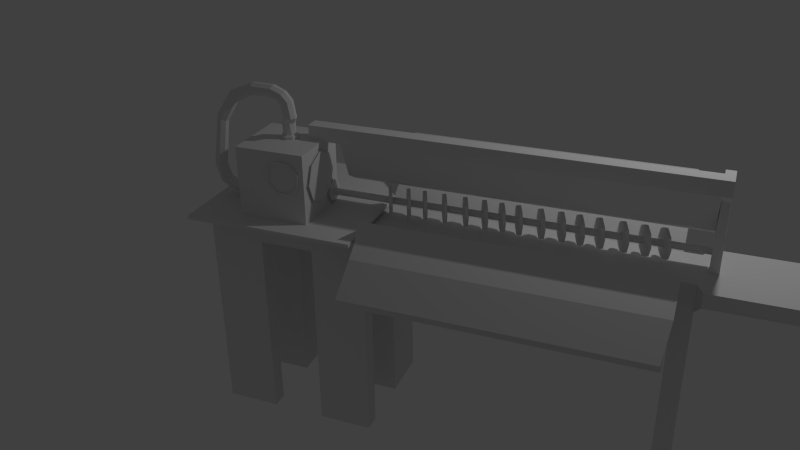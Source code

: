 # Source: machine.blend  (saved by Blender 2.75.0; exported with 4.5.12 LTS)
import bpy
from mathutils import Matrix  # noqa: F401  (used for matrix-valued properties, if any)

bpy.ops.wm.read_factory_settings(use_empty=True)
scene = bpy.context.scene
scene.name = 'Scene'

# ---- collections
col_collection_1 = bpy.data.collections.new('Collection 1'); scene.collection.children.link(col_collection_1)

# ---- materials (node trees are filled in below, after node groups)
mat_material = bpy.data.materials.new('Material')
mat_material.alpha_threshold = 0.0
mat_material.use_transparent_shadow = False
mat_material.roughness = 0.5
mat_material.line_color = (0.0, 0.0, 0.0, 1.0)

# ---- material node trees

# ---- world
world_world = bpy.data.worlds.new('World'); scene.world = world_world
world_world.color = (0.05088, 0.05088, 0.05088)
world_world.use_sun_shadow = False
world_world.sun_shadow_jitter_overblur = 0.0
world_world.cycles.sampling_method = 'MANUAL'
world_world.cycles.sample_map_resolution = 256

# ---- cameras
cam_camera = bpy.data.cameras.new('Camera')
cam_camera.clip_end = 100.0
cam_camera.lens = 35.0
cam_camera.sensor_width = 32.0
cam_camera.sensor_height = 18.0
cam_camera.ortho_scale = 7.314
cam_camera.dof.focus_distance = 0.0
cam_camera.dof.aperture_fstop = 128.0

# ---- lights
light_lamp = bpy.data.lights.new('Lamp', 'POINT')
light_lamp.transmission_factor = 0.0
light_lamp.cutoff_distance = 30.0
light_lamp.energy = 100.0
light_lamp.shadow_buffer_clip_start = 1.001
light_lamp.shadow_soft_size = 0.1
light_lamp.shadow_maximum_resolution = 0.006
light_lamp.use_absolute_resolution = True
light_lamp.cycles.use_multiple_importance_sampling = False

# ---- meshes
me_cube = bpy.data.meshes.new('Cube')
me_cube.from_pydata([(1.0, 1.0, -1.0), (1.0, -0.5343, -1.0), (-1.0, -0.5343, -1.0), (-1.0, 1.0, -1.0), (1.0, 1.0, 1.0), (1.0, -0.5343, 1.0), (-1.0, -0.5343, 1.0), (-1.0, 1.0, 1.0), (0.9994, 0.3333, -1.0), (0.9994, -0.3333, -1.0), (-1.0, -0.3333, -1.0), (-1.0, 0.3333, -1.0), (0.9994, 0.3333, 1.0), (0.9994, -0.3333, 1.0), (-1.0, -0.3333, 1.0), (-1.0, 0.3333, 1.0), (4.598, 0.3333, -1.0), (4.598, -0.3333, -1.0), (4.598, 0.3333, 1.0), (4.598, -0.3333, 1.0), (0.9994, 0.3333, -3.826), (0.9994, -0.3333, -3.826), (4.598, 0.3333, -3.826), (4.598, -0.3333, -3.826), (0.3333, 1.0, -1.0), (-0.3333, 1.0, -1.0), (0.3333, -0.5343, -1.0), (-0.3333, -0.5343, -1.0), (0.3333, 1.0, 1.0), (-0.3333, 1.0, 1.0), (0.3333, -0.5343, 1.0), (-0.3333, -0.5343, 1.0), (-0.3333, 0.3333, 1.0), (0.3333, 0.3333, 1.0), (-0.3333, -0.3333, 1.0), (0.3333, -0.3333, 1.0), (0.3333, 0.3333, -1.0), (-0.3333, 0.3333, -1.0), (0.3333, -0.3333, -1.0), (-0.3333, -0.3333, -1.0), (1.0, -0.3333, -15.58), (1.0, -0.5343, -15.58), (-0.3333, 1.0, -15.58), (-1.0, 1.0, -15.58), (-0.3333, -0.5343, -15.58), (-1.0, -0.5343, -15.58), (-1.0, 0.3333, -15.58), (1.0, 1.0, -15.58), (1.0, 0.3333, -15.58), (-1.0, -0.3333, -15.58), (-0.3333, 0.3333, -15.58), (-0.3333, -0.3333, -15.58), (0.3333, 1.0, -15.58), (0.3333, -0.5343, -15.58), (0.3333, 0.3333, -15.58), (0.3333, -0.3333, -15.58), (4.4, -0.3333, -1.0), (4.4, -0.3333, 1.0), (4.4, 0.3333, 1.0), (4.4, 0.3333, -1.0), (4.396, -0.3333, -3.827), (4.396, 0.3333, -3.827), (4.598, 0.3333, -15.56), (4.598, -0.3333, -15.56), (4.395, -0.3333, -15.56), (4.395, 0.3333, -15.56), (4.673, 0.4971, -0.04822), (4.673, -0.4971, -0.04822), (4.673, 0.4971, 1.004), (4.673, -0.4971, 1.004), (6.017, 0.4971, -0.04822), (6.017, -0.4971, -0.04822), (6.017, 0.4971, 1.004), (6.017, -0.4971, 1.004), (6.108, 0.4091, 0.04485), (6.108, -0.4091, 0.04485), (6.108, 0.4091, 0.9105), (6.108, -0.4091, 0.9105), (0.9994, -0.9873, -1.203), (0.9994, -0.9873, -3.203), (4.4, -0.9873, -1.203), (4.4, -0.9873, -3.203), (6.169, -0.6081, 1.654), (6.268, -0.6081, 1.405), (6.168, 0.5792, 1.144), (6.168, -0.5955, 1.144), (6.207, 0.5792, 1.045), (6.207, -0.5955, 1.045), (6.224, 0.5792, 0.806), (6.224, -0.5955, 0.806), (6.207, 0.5792, 0.5672), (6.207, -0.5955, 0.5672), (6.168, 0.5792, 0.4683), (6.168, -0.5955, 0.4683), (6.128, 0.5792, 0.5672), (6.128, -0.5955, 0.5672), (6.112, 0.5792, 0.806), (6.112, -0.5955, 0.806), (6.128, 0.5792, 1.045), (6.128, -0.5955, 1.045), (6.309, -0.6081, 0.806), (6.268, -0.6081, 0.2066), (6.169, -0.6081, -0.04164), (6.069, -0.6081, 0.2066), (6.028, -0.6081, 0.806), (6.069, -0.6081, 1.405), (6.168, -0.6365, 1.654), (6.069, -0.6365, 1.405), (6.028, -0.6365, 0.806), (6.069, -0.6365, 0.2066), (6.168, -0.6365, -0.04164), (6.267, -0.6365, 0.2066), (6.308, -0.6365, 0.806), (6.267, -0.6365, 1.405), (6.168, -0.6442, 1.393), (6.099, -0.6442, 1.221), (6.071, -0.6442, 0.806), (6.099, -0.6442, 0.391), (6.168, -0.6442, 0.2191), (6.237, -0.6442, 0.391), (6.265, -0.6442, 0.806), (6.237, -0.6442, 1.221), (6.168, -0.6226, 1.393), (6.099, -0.6226, 1.221), (6.071, -0.6226, 0.806), (6.099, -0.6226, 0.391), (6.168, -0.6226, 0.2191), (6.237, -0.6226, 0.391), (6.265, -0.6226, 0.806), (6.237, -0.6226, 1.221), (-0.8775, -0.8226, 0.865), (-0.8775, -0.8226, 1.349), (-0.8775, -0.6254, 0.865), (-0.8775, -0.6254, 1.349), (-0.6803, -0.8226, 0.865), (-0.6803, -0.8226, 1.349), (-0.6803, -0.6254, 0.865), (-0.6803, -0.6254, 1.349), (0.6364, -0.8289, 0.865), (0.6364, -0.8289, 1.349), (0.6364, -0.6317, 0.865), (0.6364, -0.6317, 1.349), (0.8336, -0.8289, 0.865), (0.8336, -0.8289, 1.349), (0.8336, -0.6317, 0.865), (0.8336, -0.6317, 1.349), (0.6364, 0.6661, 0.865), (0.6364, 0.6661, 1.349), (0.6364, 0.8633, 0.865), (0.6364, 0.8633, 1.349), (0.8336, 0.6661, 0.865), (0.8336, 0.6661, 1.349), (0.8336, 0.8633, 0.865), (0.8336, 0.8633, 1.349), (-0.846, 0.6661, 0.865), (-0.846, 0.6661, 1.349), (-0.846, 0.8633, 0.865), (-0.846, 0.8633, 1.349), (-0.6488, 0.6661, 0.865), (-0.6488, 0.6661, 1.349), (-0.6488, 0.8633, 0.865), (-0.6488, 0.8633, 1.349), (-1.052, -0.9372, 1.226), (-1.052, -0.9372, 1.477), (-1.052, 1.139, 1.226), (-1.052, 1.139, 1.477), (1.006, -0.9372, 1.226), (1.006, -0.9372, 1.477), (1.006, 1.139, 1.226), (1.006, 1.139, 1.477), (0.9994, 1.131, 4.928), (0.9994, 1.131, 2.928), (4.4, 1.131, 4.928), (4.4, 1.131, 2.928), (-0.1504, -0.001838, 2.268), (4.783, -0.001838, 2.268), (-0.1504, 0.0103, 2.445), (4.783, 0.0103, 2.445), (-0.1504, 0.0396, 2.518), (4.783, 0.0396, 2.518), (-0.1504, 0.0689, 2.445), (4.783, 0.0689, 2.445), (-0.1504, 0.08103, 2.268), (4.783, 0.08103, 2.268), (-0.1504, 0.0689, 2.09), (4.783, 0.0689, 2.09), (-0.1504, 0.0396, 2.017), (4.783, 0.0396, 2.017), (-0.1504, 0.0103, 2.09), (4.783, 0.0103, 2.09), (1.857, -0.1053, 2.268), (1.825, -0.1285, 2.268), (1.837, -0.05944, 3.037), (1.805, -0.08268, 3.037), (1.788, 0.05122, 3.356), (1.756, 0.02798, 3.356), (1.739, 0.1619, 3.037), (1.707, 0.1386, 3.037), (1.719, 0.2077, 2.268), (1.687, 0.1845, 2.268), (1.739, 0.1619, 1.498), (1.707, 0.1386, 1.498), (1.788, 0.05122, 1.179), (1.756, 0.02798, 1.179), (1.837, -0.05944, 1.498), (1.805, -0.08268, 1.498), (2.108, -0.1053, 2.268), (2.076, -0.1285, 2.268), (2.088, -0.05944, 3.037), (2.056, -0.08268, 3.037), (2.039, 0.05122, 3.356), (2.007, 0.02798, 3.356), (1.99, 0.1619, 3.037), (1.957, 0.1386, 3.037), (1.969, 0.2077, 2.268), (1.937, 0.1845, 2.268), (1.99, 0.1619, 1.498), (1.957, 0.1386, 1.498), (2.039, 0.05122, 1.179), (2.007, 0.02798, 1.179), (2.088, -0.05944, 1.498), (2.056, -0.08268, 1.498), (2.334, -0.1053, 2.268), (2.302, -0.1285, 2.268), (2.314, -0.05944, 3.037), (2.281, -0.08268, 3.037), (2.265, 0.05122, 3.356), (2.232, 0.02798, 3.356), (2.215, 0.1619, 3.037), (2.183, 0.1386, 3.037), (2.195, 0.2077, 2.268), (2.163, 0.1845, 2.268), (2.215, 0.1619, 1.498), (2.183, 0.1386, 1.498), (2.265, 0.05122, 1.179), (2.232, 0.02798, 1.179), (2.314, -0.05944, 1.498), (2.281, -0.08268, 1.498), (2.535, -0.1053, 2.268), (2.503, -0.1285, 2.268), (2.515, -0.05944, 3.037), (2.483, -0.08268, 3.037), (2.466, 0.05122, 3.356), (2.434, 0.02798, 3.356), (2.417, 0.1619, 3.037), (2.385, 0.1386, 3.037), (2.396, 0.2077, 2.268), (2.364, 0.1845, 2.268), (2.417, 0.1619, 1.498), (2.385, 0.1386, 1.498), (2.466, 0.05122, 1.179), (2.434, 0.02798, 1.179), (2.515, -0.05944, 1.498), (2.483, -0.08268, 1.498), (2.726, -0.1053, 2.268), (2.694, -0.1285, 2.268), (2.706, -0.05944, 3.037), (2.674, -0.08268, 3.037), (2.657, 0.05122, 3.356), (2.625, 0.02798, 3.356), (2.608, 0.1619, 3.037), (2.576, 0.1386, 3.037), (2.588, 0.2077, 2.268), (2.556, 0.1845, 2.268), (2.608, 0.1619, 1.498), (2.576, 0.1386, 1.498), (2.657, 0.05122, 1.179), (2.625, 0.02798, 1.179), (2.706, -0.05944, 1.498), (2.674, -0.08268, 1.498), (2.977, -0.1053, 2.268), (2.945, -0.1285, 2.268), (2.957, -0.05944, 3.037), (2.925, -0.08268, 3.037), (2.908, 0.05122, 3.356), (2.876, 0.02798, 3.356), (2.859, 0.1619, 3.037), (2.826, 0.1386, 3.037), (2.838, 0.2077, 2.268), (2.806, 0.1845, 2.268), (2.859, 0.1619, 1.498), (2.826, 0.1386, 1.498), (2.908, 0.05122, 1.179), (2.876, 0.02798, 1.179), (2.957, -0.05944, 1.498), (2.925, -0.08268, 1.498), (3.203, -0.1053, 2.268), (3.171, -0.1285, 2.268), (3.183, -0.05944, 3.037), (3.15, -0.08268, 3.037), (3.134, 0.05122, 3.356), (3.101, 0.02798, 3.356), (3.084, 0.1619, 3.037), (3.052, 0.1386, 3.037), (3.064, 0.2077, 2.268), (3.032, 0.1845, 2.268), (3.084, 0.1619, 1.498), (3.052, 0.1386, 1.498), (3.134, 0.05122, 1.179), (3.101, 0.02798, 1.179), (3.183, -0.05944, 1.498), (3.15, -0.08268, 1.498), (3.404, -0.1053, 2.268), (3.372, -0.1285, 2.268), (3.384, -0.05944, 3.037), (3.352, -0.08268, 3.037), (3.335, 0.05122, 3.356), (3.303, 0.02798, 3.356), (3.286, 0.1619, 3.037), (3.254, 0.1386, 3.037), (3.265, 0.2077, 2.268), (3.233, 0.1845, 2.268), (3.286, 0.1619, 1.498), (3.254, 0.1386, 1.498), (3.335, 0.05122, 1.179), (3.303, 0.02798, 1.179), (3.384, -0.05944, 1.498), (3.352, -0.08268, 1.498), (3.616, -0.1053, 2.268), (3.584, -0.1285, 2.268), (3.596, -0.05944, 3.037), (3.564, -0.08268, 3.037), (3.547, 0.05122, 3.356), (3.515, 0.02798, 3.356), (3.498, 0.1619, 3.037), (3.466, 0.1386, 3.037), (3.477, 0.2077, 2.268), (3.445, 0.1845, 2.268), (3.498, 0.1619, 1.498), (3.466, 0.1386, 1.498), (3.547, 0.05122, 1.179), (3.515, 0.02798, 1.179), (3.596, -0.05944, 1.498), (3.564, -0.08268, 1.498), (3.867, -0.1053, 2.268), (3.835, -0.1285, 2.268), (3.846, -0.05944, 3.037), (3.814, -0.08268, 3.037), (3.797, 0.05122, 3.356), (3.765, 0.02798, 3.356), (3.748, 0.1619, 3.037), (3.716, 0.1386, 3.037), (3.728, 0.2077, 2.268), (3.696, 0.1845, 2.268), (3.748, 0.1619, 1.498), (3.716, 0.1386, 1.498), (3.797, 0.05122, 1.179), (3.765, 0.02798, 1.179), (3.846, -0.05944, 1.498), (3.814, -0.08268, 1.498), (4.093, -0.1053, 2.268), (4.061, -0.1285, 2.268), (4.072, -0.05944, 3.037), (4.04, -0.08268, 3.037), (4.023, 0.05122, 3.356), (3.991, 0.02798, 3.356), (3.974, 0.1619, 3.037), (3.942, 0.1386, 3.037), (3.954, 0.2077, 2.268), (3.922, 0.1845, 2.268), (3.974, 0.1619, 1.498), (3.942, 0.1386, 1.498), (4.023, 0.05122, 1.179), (3.991, 0.02798, 1.179), (4.072, -0.05944, 1.498), (4.04, -0.08268, 1.498), (4.294, -0.1053, 2.268), (4.262, -0.1285, 2.268), (4.274, -0.05944, 3.037), (4.242, -0.08268, 3.037), (4.225, 0.05122, 3.356), (4.193, 0.02798, 3.356), (4.176, 0.1619, 3.037), (4.144, 0.1386, 3.037), (4.155, 0.2077, 2.268), (4.123, 0.1845, 2.268), (4.176, 0.1619, 1.498), (4.144, 0.1386, 1.498), (4.225, 0.05122, 1.179), (4.193, 0.02798, 1.179), (4.274, -0.05944, 1.498), (4.242, -0.08268, 1.498), (4.684, 0.119, 0.986), (4.79, 0.119, 0.986), (4.79, 0.119, 6.511), (4.79, 0.119, 7.577), (4.684, 0.119, 6.511), (4.684, 0.119, 7.577), (1.193, -0.1053, 2.268), (1.161, -0.1285, 2.268), (1.173, -0.05944, 3.037), (1.141, -0.08268, 3.037), (1.124, 0.05122, 3.356), (1.092, 0.02798, 3.356), (1.075, 0.1619, 3.037), (1.043, 0.1386, 3.037), (1.055, 0.2077, 2.268), (1.023, 0.1845, 2.268), (1.075, 0.1619, 1.498), (1.043, 0.1386, 1.498), (1.124, 0.05122, 1.179), (1.092, 0.02798, 1.179), (1.173, -0.05944, 1.498), (1.141, -0.08268, 1.498), (1.419, -0.1053, 2.268), (1.387, -0.1285, 2.268), (1.399, -0.05944, 3.037), (1.367, -0.08268, 3.037), (1.35, 0.05122, 3.356), (1.318, 0.02798, 3.356), (1.301, 0.1619, 3.037), (1.269, 0.1386, 3.037), (1.281, 0.2077, 2.268), (1.248, 0.1845, 2.268), (1.301, 0.1619, 1.498), (1.269, 0.1386, 1.498), (1.35, 0.05122, 1.179), (1.318, 0.02798, 1.179), (1.399, -0.05944, 1.498), (1.367, -0.08268, 1.498), (1.62, -0.1053, 2.268), (1.588, -0.1285, 2.268), (1.6, -0.05944, 3.037), (1.568, -0.08268, 3.037), (1.551, 0.05122, 3.356), (1.519, 0.02798, 3.356), (1.502, 0.1619, 3.037), (1.47, 0.1386, 3.037), (1.482, 0.2077, 2.268), (1.45, 0.1845, 2.268), (1.502, 0.1619, 1.498), (1.47, 0.1386, 1.498), (1.551, 0.05122, 1.179), (1.519, 0.02798, 1.179), (1.6, -0.05944, 1.498), (1.568, -0.08268, 1.498), (4.449, -0.7569, 2.762), (1.049, -0.7569, 2.762), (4.449, -0.8592, 1.435), (1.049, -0.8592, 1.435), (4.4, -1.294, -1.508), (0.9994, -1.294, -1.508), (4.449, -1.015, 0.6648), (1.049, -1.015, 0.6647), (-0.4798, -0.669, 1.474), (-0.4798, -0.669, 6.554), (-0.4798, 0.1705, 1.474), (-0.4798, 0.1705, 6.554), (0.3597, -0.669, 1.474), (0.3597, -0.669, 6.554), (0.3597, 0.1705, 1.474), (0.3597, 0.1705, 6.554), (0.2863, -0.7004, 5.082), (0.2753, -0.699, 4.21), (0.2961, -0.6442, 5.091), (0.3092, -0.7004, 5.128), (0.2836, -0.6426, 4.107), (0.2968, -0.6988, 4.144), (0.1599, -0.6418, 3.466), (0.173, -0.698, 3.502), (-0.002631, -0.6423, 3.541), (0.01048, -0.6985, 3.578), (-0.1087, -0.6438, 4.291), (-0.09563, -0.7, 4.327), (-0.09627, -0.6454, 5.274), (-0.08316, -0.7016, 5.311), (0.02748, -0.6462, 5.916), (0.04058, -0.7024, 5.953), (0.19, -0.6457, 5.84), (0.2031, -0.7019, 5.877), (0.1655, -0.6983, 3.641), (0.02136, -0.6987, 3.708), (-0.07276, -0.7, 4.373), (-0.0617, -0.7015, 5.245), (0.04807, -0.7021, 5.814), (0.1922, -0.7017, 5.747), (0.2863, -0.6793, 5.084), (0.1922, -0.6806, 5.748), (0.04802, -0.681, 5.816), (-0.06175, -0.6803, 5.246), (-0.07281, -0.6789, 4.374), (0.02131, -0.6776, 3.709), (0.1655, -0.6772, 3.642), (0.2752, -0.6778, 4.211), (-0.03727, -0.1121, 6.849), (0.01815, -0.1351, 6.849), (-0.03727, -0.08709, 6.328), (-0.03727, -0.08709, 6.78), (0.03584, -0.1174, 6.328), (0.03584, -0.1174, 6.78), (0.06612, -0.1905, 6.328), (0.06612, -0.1905, 6.78), (0.03584, -0.2636, 6.328), (0.03584, -0.2636, 6.78), (-0.03727, -0.2939, 6.328), (-0.03727, -0.2939, 6.78), (-0.1104, -0.2636, 6.328), (-0.1104, -0.2636, 6.78), (-0.1407, -0.1905, 6.328), (-0.1407, -0.1905, 6.78), (-0.1104, -0.1174, 6.328), (-0.1104, -0.1174, 6.78), (0.04111, -0.1905, 6.849), (0.01815, -0.2459, 6.849), (-0.03727, -0.2689, 6.849), (-0.09269, -0.2459, 6.849), (-0.1156, -0.1905, 6.849), (-0.09269, -0.1351, 6.849), (-0.03727, -0.1349, 6.986), (-0.0766, -0.1511, 6.986), (-0.09289, -0.1905, 6.986), (-0.0766, -0.2298, 6.986), (-0.03727, -0.2461, 6.986), (0.002065, -0.2298, 6.986), (0.01836, -0.1905, 6.986), (0.002065, -0.1511, 6.986), (-0.5252, -0.1142, 2.212), (-0.5263, -0.1243, 2.57), (-0.4395, -0.08792, 2.191), (-0.5141, -0.08955, 2.181), (-0.4409, -0.1013, 2.663), (-0.5156, -0.1029, 2.652), (-0.4406, -0.1659, 2.939), (-0.5152, -0.1675, 2.929), (-0.4386, -0.2439, 2.859), (-0.5132, -0.2455, 2.848), (-0.4361, -0.2895, 2.468), (-0.5108, -0.2912, 2.458), (-0.4346, -0.2762, 1.996), (-0.5093, -0.2778, 1.986), (-0.435, -0.2116, 1.719), (-0.5097, -0.2132, 1.709), (-0.437, -0.1336, 1.8), (-0.5117, -0.1352, 1.79), (-0.526, -0.1733, 2.78), (-0.5245, -0.2324, 2.719), (-0.5226, -0.267, 2.423), (-0.5215, -0.2569, 2.065), (-0.5218, -0.2079, 1.855), (-0.5233, -0.1488, 1.916), (-0.655, -0.117, 2.195), (-0.6532, -0.1516, 1.899), (-0.6517, -0.2108, 1.837), (-0.6514, -0.2597, 2.047), (-0.6525, -0.2699, 2.405), (-0.6544, -0.2352, 2.701), (-0.6559, -0.1761, 2.762), (-0.6562, -0.1271, 2.552), (-0.6547, -0.1392, 2.225), (-0.6534, -0.1638, 2.015), (-0.6523, -0.2057, 1.972), (-0.6521, -0.2405, 2.12), (-0.6529, -0.2477, 2.374), (-0.6542, -0.2231, 2.584), (-0.6553, -0.1811, 2.628), (-0.6555, -0.1464, 2.479), (-0.5473, -0.1369, 2.24), (-0.546, -0.1614, 2.03), (-0.5449, -0.2034, 1.986), (-0.5447, -0.2381, 2.135), (-0.5455, -0.2453, 2.389), (-0.5469, -0.2208, 2.599), (-0.5479, -0.1788, 2.643), (-0.5481, -0.1441, 2.494), (0.3623, -0.1065, 2.376), (0.39, -0.1065, 2.376), (0.3623, -0.06607, 2.967), (0.39, -0.06607, 2.967), (0.3623, 0.03158, 3.211), (0.39, 0.03158, 3.211), (0.3623, 0.1292, 2.967), (0.39, 0.1292, 2.967), (0.3623, 0.1697, 2.376), (0.39, 0.1697, 2.376), (0.3623, 0.1292, 1.785), (0.39, 0.1292, 1.785), (0.3623, 0.03158, 1.54), (0.39, 0.03158, 1.54), (0.3623, -0.06607, 1.785), (0.39, -0.06607, 1.785), (0.3649, -0.1065, 2.376), (0.3649, -0.06607, 2.967), (0.3869, -0.06607, 2.967), (0.3869, -0.1065, 2.376), (0.3649, 0.03158, 3.211), (0.3869, 0.03158, 3.211), (0.3649, 0.1292, 2.967), (0.3869, 0.1292, 2.967), (0.3649, 0.1697, 2.376), (0.3869, 0.1697, 2.376), (0.3649, 0.1292, 1.785), (0.3869, 0.1292, 1.785), (0.3649, 0.03158, 1.54), (0.3869, 0.03158, 1.54), (0.3649, -0.06607, 1.785), (0.3869, -0.06607, 1.785), (0.3656, -0.09373, 2.376), (0.3656, -0.05703, 2.912), (0.3851, -0.05703, 2.912), (0.3851, -0.09373, 2.376), (0.3656, 0.03158, 3.134), (0.3851, 0.03158, 3.134), (0.3656, 0.1202, 2.912), (0.3851, 0.1202, 2.912), (0.3656, 0.1569, 2.376), (0.3851, 0.1569, 2.376), (0.3656, 0.1202, 1.84), (0.3851, 0.1202, 1.84), (0.3656, 0.03158, 1.618), (0.3851, 0.03158, 1.618), (0.3656, -0.05703, 1.84), (0.3851, -0.05703, 1.84), (0.3622, -0.5987, 4.231), (0.3911, -0.5987, 4.231), (0.3622, -0.5085, 5.548), (0.3911, -0.5085, 5.548), (0.3622, -0.2909, 6.093), (0.3911, -0.2909, 6.093), (0.3622, -0.07335, 5.548), (0.3911, -0.07335, 5.548), (0.3622, 0.01679, 4.231), (0.3911, 0.01679, 4.231), (0.3622, -0.07335, 2.915), (0.3911, -0.07335, 2.915), (0.3622, -0.2909, 2.369), (0.3911, -0.2909, 2.369), (0.3622, -0.5085, 2.915), (0.3911, -0.5085, 2.915), (0.3649, -0.5987, 4.231), (0.3649, -0.5085, 5.548), (0.388, -0.5085, 5.548), (0.388, -0.5987, 4.231), (0.3649, -0.2909, 6.093), (0.388, -0.2909, 6.093), (0.3649, -0.07335, 5.548), (0.388, -0.07335, 5.548), (0.3649, 0.01679, 4.231), (0.388, 0.01679, 4.231), (0.3649, -0.07335, 2.915), (0.388, -0.07335, 2.915), (0.3649, -0.2909, 2.369), (0.388, -0.2909, 2.369), (0.3649, -0.5085, 2.915), (0.388, -0.5085, 2.915), (0.3657, -0.5702, 4.231), (0.3657, -0.4884, 5.426), (0.386, -0.4884, 5.426), (0.386, -0.5702, 4.231), (0.3657, -0.2909, 5.921), (0.386, -0.2909, 5.921), (0.3657, -0.0935, 5.426), (0.386, -0.0935, 5.426), (0.3657, -0.01171, 4.231), (0.386, -0.01171, 4.231), (0.3657, -0.0935, 3.037), (0.386, -0.0935, 3.037), (0.3657, -0.2909, 2.542), (0.386, -0.2909, 2.542), (0.3657, -0.4884, 3.037), (0.386, -0.4884, 3.037), (0.1937, -0.1696, 6.511), (0.1937, -0.1696, 7.577), (0.1937, 0.006706, 6.511), (0.1937, 0.006706, 7.577), (0.37, -0.1696, 6.511), (0.37, -0.1696, 7.577), (0.37, 0.006706, 6.511), (0.37, 0.006706, 7.577), (4.684, 0.006706, 7.577), (4.695, -0.09012, 6.017), (4.684, -0.1696, 7.577), (4.684, -0.1696, 6.511), (0.5887, -0.1696, 6.511), (0.5887, -0.1696, 7.577), (0.5879, 0.007739, 6.104), (0.5887, 0.006706, 7.577), (4.684, 0.02149, 3.745), (4.684, 0.1747, 3.181), (0.5887, 0.02149, 3.745), (0.5887, 0.1747, 3.181), (4.79, 0.006706, 7.577), (4.78, -0.09319, 6.033), (4.79, -0.1696, 7.577), (4.79, -0.1696, 6.511), (4.684, -0.1696, 0.986), (4.684, -0.05315, 0.986), (4.79, -0.1696, 0.986), (4.79, -0.05315, 0.986), (-0.8303, -0.1206, 2.191), (-0.8538, -0.1553, 1.931), (-0.8577, -0.2144, 1.873), (-0.8397, -0.2634, 2.053), (-0.8104, -0.2735, 2.363), (-0.7869, -0.2389, 2.623), (-0.783, -0.1797, 2.68), (-0.801, -0.1308, 2.501), (-0.8274, -0.1428, 2.216), (-0.8441, -0.1674, 2.031), (-0.8469, -0.2094, 1.991), (-0.8341, -0.2441, 2.118), (-0.8133, -0.2513, 2.338), (-0.7966, -0.2267, 2.523), (-0.7938, -0.1848, 2.563), (-0.8066, -0.15, 2.436), (-0.9602, -0.1237, 2.679), (-1.007, -0.1584, 2.594), (-1.017, -0.2175, 2.57), (-0.9829, -0.2664, 2.62), (-0.926, -0.2766, 2.716), (-0.879, -0.2419, 2.801), (-0.8696, -0.1828, 2.826), (-0.9033, -0.1339, 2.775), (-0.9552, -0.1459, 2.684), (-0.9885, -0.1705, 2.624), (-0.9952, -0.2124, 2.607), (-0.9713, -0.2472, 2.643), (-0.9309, -0.2544, 2.711), (-0.8976, -0.2298, 2.771), (-0.891, -0.1878, 2.789), (-0.9148, -0.1531, 2.752), (-1.017, -0.1283, 3.941), (-1.065, -0.1629, 3.987), (-1.075, -0.222, 3.99), (-1.041, -0.271, 3.948), (-0.9831, -0.2811, 3.886), (-0.9347, -0.2465, 3.84), (-0.9245, -0.1874, 3.838), (-0.9585, -0.1384, 3.879), (-1.012, -0.1505, 3.933), (-1.046, -0.175, 3.966), (-1.053, -0.217, 3.968), (-1.029, -0.2517, 3.938), (-0.988, -0.2589, 3.894), (-0.9536, -0.2343, 3.862), (-0.9464, -0.1924, 3.86), (-0.9705, -0.1576, 3.889), (-0.9116, -0.1414, 7.567), (-0.9528, -0.176, 7.727), (-0.9619, -0.2351, 7.755), (-0.9337, -0.2841, 7.633), (-0.8846, -0.2942, 7.434), (-0.8434, -0.2596, 7.273), (-0.8343, -0.2005, 7.246), (-0.8625, -0.1515, 7.367), (-0.9077, -0.1636, 7.547), (-0.9369, -0.1881, 7.661), (-0.9434, -0.2301, 7.681), (-0.9233, -0.2648, 7.594), (-0.8885, -0.272, 7.453), (-0.8593, -0.2475, 7.339), (-0.8528, -0.2055, 7.319), (-0.8728, -0.1708, 7.406), (-0.7188, -0.1486, 9.278), (-0.7395, -0.1833, 9.546), (-0.7449, -0.2424, 9.599), (-0.7317, -0.2913, 9.405), (-0.7077, -0.3015, 9.078), (-0.687, -0.2668, 8.81), (-0.6817, -0.2077, 8.757), (-0.6949, -0.1588, 8.951), (-0.7172, -0.1708, 9.249), (-0.7319, -0.1954, 9.439), (-0.7357, -0.2374, 9.477), (-0.7263, -0.2721, 9.339), (-0.7093, -0.2793, 9.107), (-0.6946, -0.2547, 8.916), (-0.6909, -0.2128, 8.879), (-0.7002, -0.178, 9.017), (-0.4458, -0.155, 10.0), (-0.4468, -0.1896, 10.3), (-0.4482, -0.2487, 10.36), (-0.449, -0.2977, 10.15), (-0.4489, -0.3078, 9.794), (-0.4478, -0.2732, 9.497), (-0.4464, -0.2141, 9.436), (-0.4456, -0.1651, 9.646), (-0.4462, -0.1772, 9.973), (-0.447, -0.2018, 10.18), (-0.4479, -0.2437, 10.23), (-0.4485, -0.2785, 10.08), (-0.4484, -0.2856, 9.824), (-0.4476, -0.2611, 9.614), (-0.4467, -0.2191, 9.57), (-0.4461, -0.1844, 9.719), (-0.1992, -0.1602, 10.0), (-0.1837, -0.1949, 10.29), (-0.1816, -0.254, 10.35), (-0.194, -0.3029, 10.15), (-0.2137, -0.3131, 9.813), (-0.2292, -0.2784, 9.532), (-0.2313, -0.2193, 9.471), (-0.2189, -0.1704, 9.667), (-0.2013, -0.1824, 9.976), (-0.1903, -0.207, 10.18), (-0.1888, -0.249, 10.22), (-0.1976, -0.2837, 10.08), (-0.2116, -0.2909, 9.841), (-0.2226, -0.2663, 9.641), (-0.2241, -0.2244, 9.598), (-0.2153, -0.1896, 9.737), (-0.07592, -0.1629, 9.726), (-0.04055, -0.1976, 9.931), (-0.03401, -0.2567, 9.978), (-0.06011, -0.3056, 9.84), (-0.1036, -0.3158, 9.598), (-0.1389, -0.2811, 9.393), (-0.1455, -0.222, 9.345), (-0.1194, -0.1731, 9.483), (-0.07994, -0.1851, 9.707), (-0.05484, -0.2097, 9.853), (-0.05019, -0.2517, 9.886), (-0.06872, -0.2864, 9.789), (-0.09956, -0.2936, 9.616), (-0.1247, -0.269, 9.471), (-0.1293, -0.2271, 9.437), (-0.1108, -0.1923, 9.535), (-0.003631, -0.1652, 9.24), (0.04142, -0.1998, 9.356), (0.05032, -0.2589, 9.386), (0.01784, -0.3079, 9.313), (-0.03698, -0.318, 9.179), (-0.08203, -0.2834, 9.063), (-0.09093, -0.2243, 9.033), (-0.05845, -0.1753, 9.106), (-0.008471, -0.1873, 9.231), (0.02351, -0.2119, 9.314), (0.02982, -0.2539, 9.335), (0.006772, -0.2886, 9.283), (-0.03214, -0.2958, 9.188), (-0.06411, -0.2712, 9.106), (-0.07043, -0.2293, 9.084), (-0.04738, -0.1945, 9.136), (0.02892, -0.1688, 8.159), (0.07788, -0.2034, 8.149), (0.08806, -0.2625, 8.154), (0.05351, -0.3115, 8.171), (-0.005529, -0.3216, 8.189), (-0.05448, -0.287, 8.199), (-0.06467, -0.2279, 8.194), (-0.03012, -0.1789, 8.178), (0.02392, -0.1909, 8.163), (0.05867, -0.2155, 8.156), (0.0659, -0.2575, 8.16), (0.04138, -0.2922, 8.172), (-0.0005281, -0.2994, 8.185), (-0.03527, -0.2748, 8.192), (-0.0425, -0.2329, 8.189), (-0.01798, -0.1981, 8.177), (-0.02403, -0.1155, 7.693), (0.02492, -0.1501, 7.683), (0.03511, -0.2092, 7.688), (0.0005614, -0.2582, 7.704), (-0.05848, -0.2683, 7.723), (-0.1074, -0.2337, 7.733), (-0.1176, -0.1746, 7.728), (-0.08307, -0.1256, 7.711), (-0.02903, -0.1377, 7.697), (0.005713, -0.1623, 7.69), (0.01294, -0.2042, 7.693), (-0.01158, -0.239, 7.705), (-0.05348, -0.2461, 7.719), (-0.08822, -0.2216, 7.726), (-0.09545, -0.1796, 7.722), (-0.07093, -0.1449, 7.71)], [], [(3, 25, 42, 43), (34, 14, 6, 31), (9, 13, 5, 1), (27, 31, 6, 2), (11, 15, 7, 3), (29, 25, 3, 7), (2, 6, 14, 10), (10, 14, 15, 11), (0, 4, 12, 8), (57, 56, 17, 19), (29, 7, 15, 32), (32, 15, 14, 34), (39, 27, 44, 51), (37, 39, 10, 11), (18, 19, 69, 68), (58, 57, 19, 18), (56, 9, 21, 60), (59, 58, 18, 16), (23, 60, 64, 63), (16, 17, 23, 22), (9, 8, 20, 21), (59, 16, 22, 61), (8, 9, 38, 36), (36, 38, 39, 37), (9, 1, 41, 40), (24, 36, 37, 25), (12, 33, 35, 13), (33, 32, 34, 35), (4, 28, 33, 12), (28, 29, 32, 33), (4, 0, 24, 28), (28, 24, 25, 29), (1, 5, 30, 26), (26, 30, 31, 27), (13, 35, 30, 5), (35, 34, 31, 30), (26, 38, 55, 53), (38, 26, 27, 39), (51, 44, 45, 49), (42, 50, 46, 43), (47, 48, 54, 52), (40, 41, 53, 55), (1, 26, 53, 41), (36, 24, 52, 54), (27, 2, 45, 44), (25, 37, 50, 42), (37, 11, 46, 50), (8, 36, 54, 48), (0, 8, 48, 47), (10, 39, 51, 49), (11, 3, 43, 46), (38, 9, 40, 55), (2, 10, 49, 45), (24, 0, 47, 52), (8, 59, 61, 20), (21, 20, 61, 60), (8, 12, 170, 171), (17, 56, 60, 23), (12, 13, 57, 58), (13, 9, 79, 78), (64, 65, 62, 63), (60, 61, 65, 64), (61, 22, 62, 65), (22, 23, 63, 62), (67, 66, 70, 71), (16, 18, 68, 66), (17, 16, 66, 67), (19, 17, 67, 69), (73, 71, 75, 77), (69, 67, 71, 73), (68, 69, 73, 72), (66, 68, 72, 70), (74, 76, 77, 75), (72, 73, 77, 76), (70, 72, 76, 74), (71, 70, 74, 75), (78, 79, 81, 80), (78, 80, 440, 441), (9, 56, 81, 79), (56, 57, 80, 81), (83, 82, 106, 113), (87, 85, 82, 83), (84, 85, 87, 86), (102, 101, 111, 110), (97, 95, 103, 104), (86, 87, 89, 88), (105, 104, 108, 107), (89, 87, 83, 100), (88, 89, 91, 90), (100, 83, 113, 112), (95, 93, 102, 103), (90, 91, 93, 92), (111, 112, 120, 119), (85, 99, 105, 82), (92, 93, 95, 94), (99, 97, 104, 105), (104, 103, 109, 108), (94, 95, 97, 96), (93, 91, 101, 102), (98, 99, 85, 84), (96, 97, 99, 98), (103, 102, 110, 109), (91, 89, 100, 101), (84, 86, 88, 90, 92, 94, 96, 98), (101, 100, 112, 111), (82, 105, 107, 106), (114, 115, 123, 122), (109, 110, 118, 117), (107, 108, 116, 115), (112, 113, 121, 120), (110, 111, 119, 118), (108, 109, 117, 116), (106, 107, 115, 114), (113, 106, 114, 121), (129, 122, 123, 124, 125, 126, 127, 128), (121, 114, 122, 129), (119, 120, 128, 127), (117, 118, 126, 125), (115, 116, 124, 123), (120, 121, 129, 128), (118, 119, 127, 126), (116, 117, 125, 124), (131, 133, 132, 130), (133, 137, 136, 132), (137, 135, 134, 136), (135, 131, 130, 134), (130, 132, 136, 134), (135, 137, 133, 131), (139, 141, 140, 138), (141, 145, 144, 140), (145, 143, 142, 144), (143, 139, 138, 142), (138, 140, 144, 142), (143, 145, 141, 139), (147, 149, 148, 146), (149, 153, 152, 148), (153, 151, 150, 152), (151, 147, 146, 150), (146, 148, 152, 150), (151, 153, 149, 147), (155, 157, 156, 154), (157, 161, 160, 156), (161, 159, 158, 160), (159, 155, 154, 158), (154, 156, 160, 158), (159, 161, 157, 155), (163, 165, 164, 162), (165, 169, 168, 164), (169, 167, 166, 168), (167, 163, 162, 166), (162, 164, 168, 166), (167, 169, 165, 163), (171, 170, 172, 173), (12, 58, 172, 170), (59, 8, 171, 173), (58, 59, 173, 172), (174, 175, 177, 176), (176, 177, 179, 178), (178, 179, 181, 180), (180, 181, 183, 182), (182, 183, 185, 184), (184, 185, 187, 186), (177, 175, 189, 187, 185, 183, 181, 179), (188, 189, 175, 174), (186, 187, 189, 188), (174, 176, 178, 180, 182, 184, 186, 188), (190, 192, 193, 191), (192, 194, 195, 193), (194, 196, 197, 195), (196, 198, 199, 197), (198, 200, 201, 199), (200, 202, 203, 201), (193, 195, 197, 199, 201, 203, 205, 191), (204, 190, 191, 205), (202, 204, 205, 203), (190, 204, 202, 200, 198, 196, 194, 192), (206, 208, 209, 207), (208, 210, 211, 209), (210, 212, 213, 211), (212, 214, 215, 213), (214, 216, 217, 215), (216, 218, 219, 217), (209, 211, 213, 215, 217, 219, 221, 207), (220, 206, 207, 221), (218, 220, 221, 219), (206, 220, 218, 216, 214, 212, 210, 208), (222, 224, 225, 223), (224, 226, 227, 225), (226, 228, 229, 227), (228, 230, 231, 229), (230, 232, 233, 231), (232, 234, 235, 233), (225, 227, 229, 231, 233, 235, 237, 223), (236, 222, 223, 237), (234, 236, 237, 235), (222, 236, 234, 232, 230, 228, 226, 224), (238, 240, 241, 239), (240, 242, 243, 241), (242, 244, 245, 243), (244, 246, 247, 245), (246, 248, 249, 247), (248, 250, 251, 249), (241, 243, 245, 247, 249, 251, 253, 239), (252, 238, 239, 253), (250, 252, 253, 251), (238, 252, 250, 248, 246, 244, 242, 240), (254, 256, 257, 255), (256, 258, 259, 257), (258, 260, 261, 259), (260, 262, 263, 261), (262, 264, 265, 263), (264, 266, 267, 265), (257, 259, 261, 263, 265, 267, 269, 255), (268, 254, 255, 269), (266, 268, 269, 267), (254, 268, 266, 264, 262, 260, 258, 256), (270, 272, 273, 271), (272, 274, 275, 273), (274, 276, 277, 275), (276, 278, 279, 277), (278, 280, 281, 279), (280, 282, 283, 281), (273, 275, 277, 279, 281, 283, 285, 271), (284, 270, 271, 285), (282, 284, 285, 283), (270, 284, 282, 280, 278, 276, 274, 272), (286, 288, 289, 287), (288, 290, 291, 289), (290, 292, 293, 291), (292, 294, 295, 293), (294, 296, 297, 295), (296, 298, 299, 297), (289, 291, 293, 295, 297, 299, 301, 287), (300, 286, 287, 301), (298, 300, 301, 299), (286, 300, 298, 296, 294, 292, 290, 288), (302, 304, 305, 303), (304, 306, 307, 305), (306, 308, 309, 307), (308, 310, 311, 309), (310, 312, 313, 311), (312, 314, 315, 313), (305, 307, 309, 311, 313, 315, 317, 303), (316, 302, 303, 317), (314, 316, 317, 315), (302, 316, 314, 312, 310, 308, 306, 304), (318, 320, 321, 319), (320, 322, 323, 321), (322, 324, 325, 323), (324, 326, 327, 325), (326, 328, 329, 327), (328, 330, 331, 329), (321, 323, 325, 327, 329, 331, 333, 319), (332, 318, 319, 333), (330, 332, 333, 331), (318, 332, 330, 328, 326, 324, 322, 320), (334, 336, 337, 335), (336, 338, 339, 337), (338, 340, 341, 339), (340, 342, 343, 341), (342, 344, 345, 343), (344, 346, 347, 345), (337, 339, 341, 343, 345, 347, 349, 335), (348, 334, 335, 349), (346, 348, 349, 347), (334, 348, 346, 344, 342, 340, 338, 336), (350, 352, 353, 351), (352, 354, 355, 353), (354, 356, 357, 355), (356, 358, 359, 357), (358, 360, 361, 359), (360, 362, 363, 361), (353, 355, 357, 359, 361, 363, 365, 351), (364, 350, 351, 365), (362, 364, 365, 363), (350, 364, 362, 360, 358, 356, 354, 352), (366, 368, 369, 367), (368, 370, 371, 369), (370, 372, 373, 371), (372, 374, 375, 373), (374, 376, 377, 375), (376, 378, 379, 377), (369, 371, 373, 375, 377, 379, 381, 367), (380, 366, 367, 381), (378, 380, 381, 379), (366, 380, 378, 376, 374, 372, 370, 368), (668, 680, 385, 387), (681, 687, 383, 384), (669, 668, 387, 386), (687, 685, 382, 383), (386, 384, 383, 382), (386, 387, 385, 384), (388, 390, 391, 389), (390, 392, 393, 391), (392, 394, 395, 393), (394, 396, 397, 395), (396, 398, 399, 397), (398, 400, 401, 399), (391, 393, 395, 397, 399, 401, 403, 389), (402, 388, 389, 403), (400, 402, 403, 401), (388, 402, 400, 398, 396, 394, 392, 390), (404, 406, 407, 405), (406, 408, 409, 407), (408, 410, 411, 409), (410, 412, 413, 411), (412, 414, 415, 413), (414, 416, 417, 415), (407, 409, 411, 413, 415, 417, 419, 405), (418, 404, 405, 419), (416, 418, 419, 417), (404, 418, 416, 414, 412, 410, 408, 406), (420, 422, 423, 421), (422, 424, 425, 423), (424, 426, 427, 425), (426, 428, 429, 427), (428, 430, 431, 429), (430, 432, 433, 431), (423, 425, 427, 429, 431, 433, 435, 421), (434, 420, 421, 435), (432, 434, 435, 433), (420, 434, 432, 430, 428, 426, 424, 422), (436, 437, 439, 438), (80, 57, 436, 438), (57, 13, 437, 436), (13, 78, 439, 437), (441, 440, 442, 443), (438, 439, 443, 442), (80, 438, 442, 440), (439, 78, 441, 443), (445, 447, 446, 444), (447, 451, 450, 446), (451, 449, 448, 450), (449, 445, 444, 448), (444, 446, 450, 448), (449, 451, 447, 445), (472, 471, 481, 480), (461, 459, 470, 471), (454, 455, 457, 456), (471, 470, 482, 481), (457, 455, 452, 453), (456, 457, 459, 458), (473, 472, 480, 479), (467, 465, 473, 474), (458, 459, 461, 460), (475, 474, 478, 477), (459, 457, 453, 470), (460, 461, 463, 462), (483, 476, 477, 478, 479, 480, 481, 482), (465, 463, 472, 473), (462, 463, 465, 464), (463, 461, 471, 472), (470, 453, 483, 482), (464, 465, 467, 466), (455, 469, 475, 452), (468, 469, 455, 454), (466, 467, 469, 468), (453, 452, 476, 483), (469, 467, 474, 475), (454, 456, 458, 460, 462, 464, 466, 468), (452, 475, 477, 476), (474, 473, 479, 478), (497, 495, 504, 505), (486, 487, 489, 488), (487, 501, 507, 484), (488, 489, 491, 490), (495, 493, 503, 504), (490, 491, 493, 492), (501, 499, 506, 507), (492, 493, 495, 494), (493, 491, 502, 503), (494, 495, 497, 496), (499, 497, 505, 506), (496, 497, 499, 498), (489, 487, 484, 485), (500, 501, 487, 486), (498, 499, 501, 500), (491, 489, 485, 502), (486, 488, 490, 492, 494, 496, 498, 500), (515, 508, 509, 510, 511, 512, 513, 514), (539, 538, 542, 541), (529, 527, 536, 537), (518, 519, 521, 520), (537, 536, 544, 543), (519, 533, 539, 516), (520, 521, 523, 522), (538, 537, 543, 542), (527, 525, 535, 536), (522, 523, 525, 524), (516, 539, 541, 540), (533, 531, 538, 539), (524, 525, 527, 526), (550, 549, 697, 698), (525, 523, 534, 535), (526, 527, 529, 528), (531, 529, 537, 538), (535, 534, 546, 545), (528, 529, 531, 530), (521, 519, 516, 517), (532, 533, 519, 518), (530, 531, 533, 532), (534, 517, 547, 546), (523, 521, 517, 534), (518, 520, 522, 524, 526, 528, 530, 532), (517, 516, 540, 547), (536, 535, 545, 544), (554, 555, 563, 562), (542, 543, 691, 690), (549, 548, 696, 697), (541, 542, 690, 689), (548, 555, 703, 696), (540, 541, 689, 688), (555, 554, 702, 703), (547, 540, 688, 695), (563, 556, 557, 558, 559, 560, 561, 562), (552, 553, 561, 560), (550, 551, 559, 558), (548, 549, 557, 556), (555, 548, 556, 563), (553, 554, 562, 561), (551, 552, 560, 559), (549, 550, 558, 557), (568, 566, 581, 584), (571, 573, 589, 587), (572, 570, 586, 588), (575, 577, 593, 591), (576, 574, 590, 592), (565, 567, 582, 583), (567, 565, 579, 577, 575, 573, 571, 569), (579, 565, 583, 595), (569, 571, 587, 585), (564, 566, 568, 570, 572, 574, 576, 578), (592, 590, 606, 608), (583, 582, 598, 599), (595, 583, 599, 611), (585, 587, 603, 601), (581, 580, 596, 597), (580, 594, 610, 596), (586, 584, 600, 602), (589, 591, 607, 605), (578, 576, 592, 594), (567, 569, 585, 582), (577, 579, 595, 593), (574, 572, 588, 590), (573, 575, 591, 589), (570, 568, 584, 586), (564, 578, 594, 580), (566, 564, 580, 581), (596, 599, 598, 597), (597, 598, 601, 600), (600, 601, 603, 602), (602, 603, 605, 604), (604, 605, 607, 606), (606, 607, 609, 608), (610, 611, 599, 596), (608, 609, 611, 610), (591, 593, 609, 607), (588, 586, 602, 604), (587, 589, 605, 603), (584, 581, 597, 600), (594, 592, 608, 610), (582, 585, 601, 598), (593, 595, 611, 609), (590, 588, 604, 606), (616, 614, 629, 632), (619, 621, 637, 635), (620, 618, 634, 636), (623, 625, 641, 639), (624, 622, 638, 640), (613, 615, 630, 631), (615, 613, 627, 625, 623, 621, 619, 617), (627, 613, 631, 643), (617, 619, 635, 633), (612, 614, 616, 618, 620, 622, 624, 626), (640, 638, 654, 656), (631, 630, 646, 647), (643, 631, 647, 659), (633, 635, 651, 649), (629, 628, 644, 645), (628, 642, 658, 644), (634, 632, 648, 650), (637, 639, 655, 653), (626, 624, 640, 642), (615, 617, 633, 630), (625, 627, 643, 641), (622, 620, 636, 638), (621, 623, 639, 637), (618, 616, 632, 634), (612, 626, 642, 628), (614, 612, 628, 629), (644, 647, 646, 645), (645, 646, 649, 648), (648, 649, 651, 650), (650, 651, 653, 652), (652, 653, 655, 654), (654, 655, 657, 656), (658, 659, 647, 644), (656, 657, 659, 658), (639, 641, 657, 655), (636, 634, 650, 652), (635, 637, 653, 651), (632, 629, 645, 648), (642, 640, 656, 658), (630, 633, 649, 646), (641, 643, 659, 657), (638, 636, 652, 654), (661, 663, 662, 660), (663, 667, 666, 662), (673, 672, 671, 670), (665, 661, 660, 664), (660, 662, 666, 664), (665, 667, 663, 661), (670, 671, 683, 682), (674, 669, 677, 679), (675, 673, 670, 668), (674, 675, 668, 669), (666, 667, 675, 674), (667, 665, 673, 675), (664, 666, 674, 672), (665, 664, 672, 673), (678, 679, 677, 676), (671, 672, 678, 676), (669, 671, 676, 677), (672, 674, 679, 678), (680, 682, 683, 681), (680, 681, 384, 385), (668, 670, 682, 680), (684, 685, 687, 686), (685, 669, 386, 382), (687, 681, 669, 685), (669, 681, 683, 671), (689, 690, 706, 705), (697, 696, 712, 713), (696, 703, 719, 712), (688, 689, 705, 704), (695, 688, 704, 711), (703, 702, 718, 719), (694, 695, 711, 710), (702, 701, 717, 718), (543, 544, 692, 691), (551, 550, 698, 699), (544, 545, 693, 692), (552, 551, 699, 700), (545, 546, 694, 693), (553, 552, 700, 701), (546, 547, 695, 694), (554, 553, 701, 702), (719, 718, 734, 735), (710, 711, 727, 726), (718, 717, 733, 734), (709, 710, 726, 725), (717, 716, 732, 733), (708, 709, 725, 724), (716, 715, 731, 732), (707, 708, 724, 723), (698, 697, 713, 714), (690, 691, 707, 706), (699, 698, 714, 715), (691, 692, 708, 707), (700, 699, 715, 716), (692, 693, 709, 708), (701, 700, 716, 717), (693, 694, 710, 709), (724, 725, 741, 740), (732, 731, 747, 748), (723, 724, 740, 739), (731, 730, 746, 747), (722, 723, 739, 738), (730, 729, 745, 746), (721, 722, 738, 737), (729, 728, 744, 745), (711, 704, 720, 727), (704, 705, 721, 720), (712, 719, 735, 728), (713, 712, 728, 729), (705, 706, 722, 721), (714, 713, 729, 730), (706, 707, 723, 722), (715, 714, 730, 731), (737, 738, 754, 753), (745, 744, 760, 761), (744, 751, 767, 760), (736, 737, 753, 752), (743, 736, 752, 759), (751, 750, 766, 767), (742, 743, 759, 758), (750, 749, 765, 766), (733, 732, 748, 749), (725, 726, 742, 741), (734, 733, 749, 750), (726, 727, 743, 742), (735, 734, 750, 751), (727, 720, 736, 743), (720, 721, 737, 736), (728, 735, 751, 744), (759, 752, 768, 775), (767, 766, 782, 783), (758, 759, 775, 774), (766, 765, 781, 782), (757, 758, 774, 773), (765, 764, 780, 781), (756, 757, 773, 772), (764, 763, 779, 780), (746, 745, 761, 762), (738, 739, 755, 754), (747, 746, 762, 763), (739, 740, 756, 755), (748, 747, 763, 764), (740, 741, 757, 756), (749, 748, 764, 765), (741, 742, 758, 757), (783, 782, 798, 799), (774, 775, 791, 790), (782, 781, 797, 798), (773, 774, 790, 789), (781, 780, 796, 797), (772, 773, 789, 788), (780, 779, 795, 796), (771, 772, 788, 787), (752, 753, 769, 768), (760, 767, 783, 776), (761, 760, 776, 777), (753, 754, 770, 769), (762, 761, 777, 778), (754, 755, 771, 770), (763, 762, 778, 779), (755, 756, 772, 771), (788, 789, 805, 804), (796, 795, 811, 812), (787, 788, 804, 803), (795, 794, 810, 811), (786, 787, 803, 802), (794, 793, 809, 810), (785, 786, 802, 801), (793, 792, 808, 809), (775, 768, 784, 791), (768, 769, 785, 784), (776, 783, 799, 792), (777, 776, 792, 793), (769, 770, 786, 785), (778, 777, 793, 794), (770, 771, 787, 786), (779, 778, 794, 795), (801, 802, 818, 817), (809, 808, 824, 825), (808, 815, 831, 824), (800, 801, 817, 816), (807, 800, 816, 823), (815, 814, 830, 831), (806, 807, 823, 822), (814, 813, 829, 830), (797, 796, 812, 813), (789, 790, 806, 805), (798, 797, 813, 814), (790, 791, 807, 806), (799, 798, 814, 815), (791, 784, 800, 807), (784, 785, 801, 800), (792, 799, 815, 808), (823, 816, 832, 839), (831, 830, 846, 847), (822, 823, 839, 838), (830, 829, 845, 846), (821, 822, 838, 837), (829, 828, 844, 845), (820, 821, 837, 836), (828, 827, 843, 844), (810, 809, 825, 826), (802, 803, 819, 818), (811, 810, 826, 827), (803, 804, 820, 819), (812, 811, 827, 828), (804, 805, 821, 820), (813, 812, 828, 829), (805, 806, 822, 821), (845, 844, 860, 861), (836, 837, 853, 852), (844, 843, 859, 860), (835, 836, 852, 851), (843, 842, 858, 859), (834, 835, 851, 850), (842, 841, 857, 858), (833, 834, 850, 849), (816, 817, 833, 832), (824, 831, 847, 840), (825, 824, 840, 841), (817, 818, 834, 833), (826, 825, 841, 842), (818, 819, 835, 834), (827, 826, 842, 843), (819, 820, 836, 835), (502, 485, 849, 850), (485, 484, 848, 849), (484, 507, 855, 848), (507, 506, 854, 855), (837, 838, 854, 853), (846, 845, 861, 862), (838, 839, 855, 854), (847, 846, 862, 863), (839, 832, 848, 855), (832, 833, 849, 848), (840, 847, 863, 856), (841, 840, 856, 857), (503, 502, 850, 851), (504, 503, 851, 852), (505, 504, 852, 853), (506, 505, 853, 854)])
me_cube.materials.append(mat_material)
me_cube.use_remesh_preserve_volume = False
me_cube.use_remesh_preserve_attributes = False
me_cube.use_mirror_vertex_groups = False
me_cube.update()
arm_armature_001 = bpy.data.armatures.new('Armature.001')  # bones are not reproduced

# ---- objects
ob_armature = bpy.data.objects.new('Armature', arm_armature_001)
ob_cube = bpy.data.objects.new('Cube', me_cube)
ob_lamp = bpy.data.objects.new('Lamp', light_lamp)
ob_camera = bpy.data.objects.new('Camera', cam_camera)

# ---- transforms, parenting, visibility, modifiers, constraints
ob_armature.location = (1.694, -1.525, 0.09988)
ob_armature.show_in_front = True
ob_armature.lineart.crease_threshold = 0.0
ob_cube.parent = ob_armature
ob_cube.matrix_parent_inverse = Matrix(((1.0, 0.0, 0.0, -1.694), (0.0, 1.0, 0.0, 1.525), (-3.725e-09, 0.0, 1.0, -0.09988), (0.0, 0.0, 0.0, 1.0)))
ob_cube.location = (0.0, 0.0, 2.189)
ob_cube.scale = (0.845, 0.845, 0.1397)
ob_cube.lock_rotations_4d = False
ob_cube.empty_display_type = 'ARROWS'
ob_cube.lineart.crease_threshold = 0.0
_vg = ob_cube.vertex_groups.new(name='Rotater')
_vg.add([174, 175, 176, 177, 178, 179, 180, 181, 182, 183, 184, 185, 186, 187, 188, 189, 190, 191, 192, 193, 194, 195, 196, 197, 198, 199, 200, 201, 202, 203, 204, 205, 206, 207, 208, 209, 210, 211, 212, 213, 214, 215, 216, 217, 218, 219, 220, 221, 222, 223, 224, 225, 226, 227, 228, 229, 230, 231, 232, 233, 234, 235, 236, 237, 238, 239, 240, 241, 242, 243, 244, 245, 246, 247, 248, 249, 250, 251, 252, 253, 254, 255, 256, 257, 258, 259, 260, 261, 262, 263, 264, 265, 266, 267, 268, 269, 270, 271, 272, 273, 274, 275, 276, 277, 278, 279, 280, 281, 282, 283, 284, 285, 286, 287, 288, 289, 290, 291, 292, 293, 294, 295, 296, 297, 298, 299, 300, 301, 302, 303, 304, 305, 306, 307, 308, 309, 310, 311, 312, 313, 314, 315, 316, 317, 318, 319, 320, 321, 322, 323, 324, 325, 326, 327, 328, 329, 330, 331, 332, 333, 334, 335, 336, 337, 338, 339, 340, 341, 342, 343, 344, 345, 346, 347, 348, 349, 350, 351, 352, 353, 354, 355, 356, 357, 358, 359, 360, 361, 362, 363, 364, 365, 366, 367, 368, 369, 370, 371, 372, 373, 374, 375, 376, 377, 378, 379, 380, 381, 388, 389, 390, 391, 392, 393, 394, 395, 396, 397, 398, 399, 400, 401, 402, 403, 404, 405, 406, 407, 408, 409, 410, 411, 412, 413, 414, 415, 416, 417, 418, 419, 420, 421, 422, 423, 424, 425, 426, 427, 428, 429, 430, 431, 432, 433, 434, 435, 564, 565, 566, 567, 568, 569, 570, 571, 572, 573, 574, 575, 576, 577, 578, 579, 580, 581, 582, 583, 584, 585, 586, 587, 588, 589, 590, 591, 592, 593, 594, 595, 596, 597, 598, 599, 600, 601, 602, 603, 604, 605, 606, 607, 608, 609, 610, 611], 1.0, 'REPLACE')
_m = ob_cube.modifiers.new('Armature', 'ARMATURE')
_m = ob_cube.modifiers.new('Armature.001', 'ARMATURE')
_m.object = ob_armature
ob_lamp.location = (4.076, 1.005, 5.904)
ob_lamp.rotation_euler = (0.6503, 0.05522, 1.866)
ob_lamp.lock_rotations_4d = False
ob_lamp.empty_display_type = 'ARROWS'
ob_lamp.color = (0.0, 0.0, 0.0, 0.0)
ob_lamp.lineart.crease_threshold = 0.0
ob_camera.location = (3.975, -7.184, 6.125)
ob_camera.rotation_euler = (1.109, 0.01082, 0.3818)
ob_camera.lock_rotations_4d = False
ob_camera.empty_display_type = 'ARROWS'
ob_camera.color = (0.0, 0.0, 0.0, 0.0)
ob_camera.display_type = 'WIRE'
ob_camera.lineart.crease_threshold = 0.0

# ---- collection membership
col_collection_1.objects.link(ob_armature)
col_collection_1.objects.link(ob_cube)
col_collection_1.objects.link(ob_lamp)
col_collection_1.objects.link(ob_camera)

# ---- scene / render settings (as saved in the file)
scene.camera = ob_camera
scene.frame_start = 1; scene.frame_end = 19; scene.frame_set(6)
scene.render.engine = 'BLENDER_EEVEE_NEXT'
scene.render.resolution_percentage = 50
scene.render.dither_intensity = 0.0
scene.cycles.use_denoising = False
scene.cycles.samples = 10
scene.cycles.sampling_pattern = 'TABULATED_SOBOL'
scene.cycles.light_sampling_threshold = 0.0
scene.cycles.use_adaptive_sampling = False
scene.cycles.use_light_tree = False
scene.cycles.blur_glossy = 0.0
scene.cycles.pixel_filter_type = 'GAUSSIAN'
scene.cycles.sample_clamp_indirect = 0.0
scene.view_settings.view_transform = 'Standard'
bpy.context.view_layer.update()
